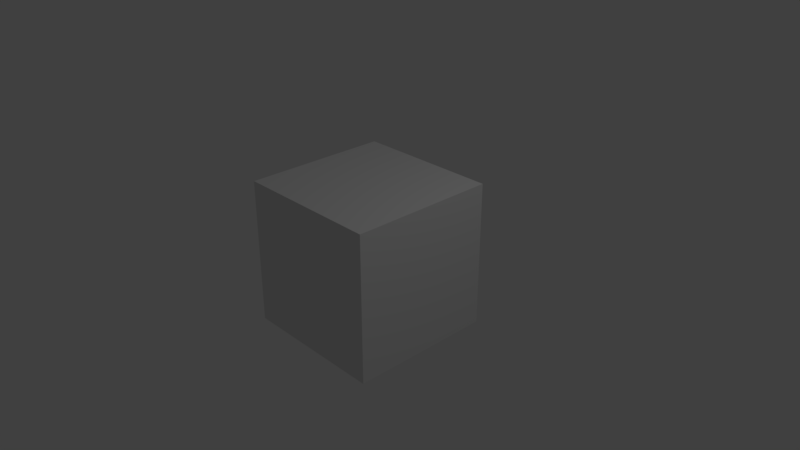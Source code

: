 # Source: scene.blend  (saved by Blender 2.79.0; exported with 4.5.12 LTS)
import bpy
from mathutils import Matrix  # noqa: F401  (used for matrix-valued properties, if any)

bpy.ops.wm.read_factory_settings(use_empty=True)
scene = bpy.context.scene
scene.name = 'Scene'

# ---- collections
col_collection_1 = bpy.data.collections.new('Collection 1'); scene.collection.children.link(col_collection_1)

# ---- materials (node trees are filled in below, after node groups)
mat_material = bpy.data.materials.new('Material')
mat_material.alpha_threshold = 0.0
mat_material.use_transparent_shadow = False
mat_material.roughness = 0.5
mat_material.line_color = (0.0, 0.0, 0.0, 1.0)

# ---- material node trees

# ---- world
world_world = bpy.data.worlds.new('World'); scene.world = world_world
world_world.color = (0.05088, 0.05088, 0.05088)
world_world.use_sun_shadow = False
world_world.sun_shadow_jitter_overblur = 0.0
world_world.cycles.sampling_method = 'MANUAL'

# ---- cameras
cam_camera = bpy.data.cameras.new('Camera')
cam_camera.clip_end = 100.0
cam_camera.lens = 35.0
cam_camera.sensor_width = 32.0
cam_camera.sensor_height = 18.0
cam_camera.ortho_scale = 7.314
cam_camera.dof.focus_distance = 0.0
cam_camera.dof.aperture_fstop = 128.0

# ---- lights
light_lamp = bpy.data.lights.new('Lamp', 'POINT')
light_lamp.transmission_factor = 0.0
light_lamp.cutoff_distance = 30.0
light_lamp.energy = 100.0
light_lamp.shadow_buffer_clip_start = 1.001
light_lamp.shadow_soft_size = 0.1
light_lamp.shadow_maximum_resolution = 0.006
light_lamp.use_absolute_resolution = True

# ---- meshes
me_cube = bpy.data.meshes.new('Cube')
me_cube.from_pydata([(1.0, 1.0, -1.0), (1.0, -1.0, -1.0), (-1.0, -1.0, -1.0), (-1.0, 1.0, -1.0), (1.0, 1.0, 1.0), (1.0, -1.0, 1.0), (-1.0, -1.0, 1.0), (-1.0, 1.0, 1.0)], [], [(0, 1, 2, 3), (4, 7, 6, 5), (0, 4, 5, 1), (1, 5, 6, 2), (2, 6, 7, 3), (4, 0, 3, 7)])
me_cube.materials.append(mat_material)
me_cube.use_remesh_preserve_volume = False
me_cube.use_remesh_preserve_attributes = False
me_cube.use_mirror_vertex_groups = False
me_cube.update()

# ---- objects
ob_cube = bpy.data.objects.new('Cube', me_cube)
ob_lamp = bpy.data.objects.new('Lamp', light_lamp)
ob_camera = bpy.data.objects.new('Camera', cam_camera)

# ---- transforms, parenting, visibility, modifiers, constraints
ob_cube.location = (0.0, 0.0, 0.0)
ob_cube.lock_rotations_4d = False
ob_cube.empty_display_type = 'ARROWS'
ob_cube.lineart.crease_threshold = 0.0
ob_lamp.location = (4.076, 1.005, 5.904)
ob_lamp.rotation_euler = (0.6503, 0.05522, 1.866)
ob_lamp.lock_rotations_4d = False
ob_lamp.empty_display_type = 'ARROWS'
ob_lamp.color = (0.0, 0.0, 0.0, 0.0)
ob_lamp.lineart.crease_threshold = 0.0
ob_camera.location = (7.481, -6.508, 5.344)
ob_camera.rotation_euler = (1.109, 0.0, 0.8149)
ob_camera.lock_rotations_4d = False
ob_camera.empty_display_type = 'ARROWS'
ob_camera.color = (0.0, 0.0, 0.0, 0.0)
ob_camera.display_type = 'WIRE'
ob_camera.lineart.crease_threshold = 0.0

# ---- collection membership
col_collection_1.objects.link(ob_cube)
col_collection_1.objects.link(ob_lamp)
col_collection_1.objects.link(ob_camera)

# ---- scene / render settings (as saved in the file)
scene.camera = ob_camera
scene.frame_start = 1; scene.frame_end = 250; scene.frame_set(1)
scene.render.engine = 'BLENDER_EEVEE_NEXT'
scene.render.resolution_percentage = 50
scene.render.dither_intensity = 0.0
scene.cycles.use_denoising = False
scene.cycles.samples = 128
scene.cycles.sampling_pattern = 'TABULATED_SOBOL'
scene.cycles.use_adaptive_sampling = False
scene.cycles.use_light_tree = False
scene.cycles.blur_glossy = 0.0
scene.cycles.sample_clamp_indirect = 0.0
scene.view_settings.view_transform = 'Standard'
bpy.context.view_layer.update()
